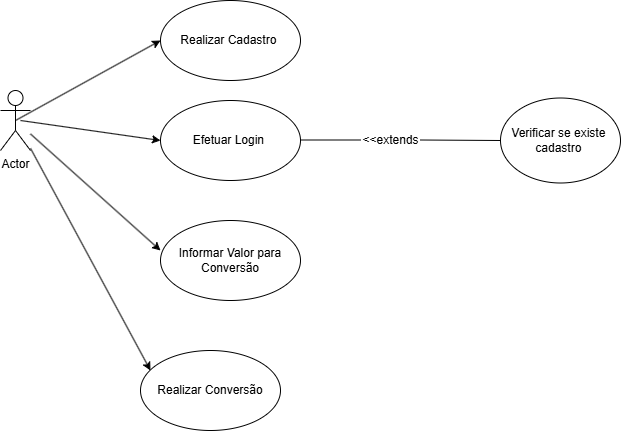

The diagram above was exported from draw.io. Its source (the exported page's mxGraphModel, read from the mxfile embedded in the PNG):
<mxGraphModel dx="794" dy="492" grid="1" gridSize="10" guides="1" tooltips="1" connect="1" arrows="1" fold="1" page="1" pageScale="1" pageWidth="827" pageHeight="1169" math="0" shadow="0">
  <root>
    <mxCell id="0" />
    <mxCell id="1" parent="0" />
    <mxCell id="ZOGIvUY53oNouFScvxK8-1" value="Actor" style="shape=umlActor;verticalLabelPosition=bottom;verticalAlign=top;html=1;outlineConnect=0;" vertex="1" parent="1">
      <mxGeometry x="80" y="180" width="30" height="60" as="geometry" />
    </mxCell>
    <mxCell id="ZOGIvUY53oNouFScvxK8-2" value="" style="endArrow=classic;html=1;rounded=0;exitX=0.5;exitY=0.5;exitDx=0;exitDy=0;exitPerimeter=0;entryX=0;entryY=0.5;entryDx=0;entryDy=0;" edge="1" parent="1" source="ZOGIvUY53oNouFScvxK8-1" target="ZOGIvUY53oNouFScvxK8-3">
      <mxGeometry width="50" height="50" relative="1" as="geometry">
        <mxPoint x="380" y="280" as="sourcePoint" />
        <mxPoint x="250" y="100" as="targetPoint" />
      </mxGeometry>
    </mxCell>
    <mxCell id="ZOGIvUY53oNouFScvxK8-3" value="Realizar Cadastro&amp;nbsp;" style="ellipse;whiteSpace=wrap;html=1;" vertex="1" parent="1">
      <mxGeometry x="240" y="90" width="140" height="80" as="geometry" />
    </mxCell>
    <mxCell id="ZOGIvUY53oNouFScvxK8-4" value="" style="endArrow=classic;html=1;rounded=0;entryX=0;entryY=0.5;entryDx=0;entryDy=0;" edge="1" parent="1" target="ZOGIvUY53oNouFScvxK8-5">
      <mxGeometry width="50" height="50" relative="1" as="geometry">
        <mxPoint x="100" y="210" as="sourcePoint" />
        <mxPoint x="210" y="210" as="targetPoint" />
      </mxGeometry>
    </mxCell>
    <mxCell id="ZOGIvUY53oNouFScvxK8-5" value="Efetuar Login&amp;nbsp;" style="ellipse;whiteSpace=wrap;html=1;" vertex="1" parent="1">
      <mxGeometry x="240" y="190" width="140" height="80" as="geometry" />
    </mxCell>
    <mxCell id="ZOGIvUY53oNouFScvxK8-7" value="" style="endArrow=none;html=1;rounded=0;exitX=1;exitY=0.5;exitDx=0;exitDy=0;" edge="1" parent="1">
      <mxGeometry width="50" height="50" relative="1" as="geometry">
        <mxPoint x="380" y="229.5" as="sourcePoint" />
        <mxPoint x="440" y="229.5" as="targetPoint" />
      </mxGeometry>
    </mxCell>
    <mxCell id="ZOGIvUY53oNouFScvxK8-8" value="&amp;lt;&amp;lt;extends" style="text;html=1;align=center;verticalAlign=middle;resizable=0;points=[];autosize=1;strokeColor=none;fillColor=none;" vertex="1" parent="1">
      <mxGeometry x="430" y="215" width="80" height="30" as="geometry" />
    </mxCell>
    <mxCell id="ZOGIvUY53oNouFScvxK8-9" value="" style="endArrow=none;html=1;rounded=0;exitX=1;exitY=0.5;exitDx=0;exitDy=0;entryX=0;entryY=0.5;entryDx=0;entryDy=0;" edge="1" parent="1" target="ZOGIvUY53oNouFScvxK8-11">
      <mxGeometry width="50" height="50" relative="1" as="geometry">
        <mxPoint x="500" y="229.5" as="sourcePoint" />
        <mxPoint x="560" y="229.5" as="targetPoint" />
      </mxGeometry>
    </mxCell>
    <mxCell id="ZOGIvUY53oNouFScvxK8-11" value="&lt;span style=&quot;text-wrap-mode: nowrap;&quot;&gt;Verificar se existe&amp;nbsp;&lt;/span&gt;&lt;div&gt;&lt;span style=&quot;text-wrap-mode: nowrap;&quot;&gt;cadastro&amp;nbsp;&lt;/span&gt;&lt;/div&gt;" style="ellipse;whiteSpace=wrap;html=1;" vertex="1" parent="1">
      <mxGeometry x="580" y="187.5" width="120" height="85" as="geometry" />
    </mxCell>
    <mxCell id="ZOGIvUY53oNouFScvxK8-12" style="edgeStyle=orthogonalEdgeStyle;rounded=0;orthogonalLoop=1;jettySize=auto;html=1;exitX=0.5;exitY=1;exitDx=0;exitDy=0;" edge="1" parent="1" source="ZOGIvUY53oNouFScvxK8-11" target="ZOGIvUY53oNouFScvxK8-11">
      <mxGeometry relative="1" as="geometry" />
    </mxCell>
    <mxCell id="ZOGIvUY53oNouFScvxK8-13" value="" style="endArrow=classic;html=1;rounded=0;entryX=0;entryY=0.375;entryDx=0;entryDy=0;entryPerimeter=0;" edge="1" parent="1" source="ZOGIvUY53oNouFScvxK8-1" target="ZOGIvUY53oNouFScvxK8-14">
      <mxGeometry width="50" height="50" relative="1" as="geometry">
        <mxPoint x="110" y="240" as="sourcePoint" />
        <mxPoint x="250" y="260" as="targetPoint" />
      </mxGeometry>
    </mxCell>
    <mxCell id="ZOGIvUY53oNouFScvxK8-14" value="Informar Valor para Conversão" style="ellipse;whiteSpace=wrap;html=1;" vertex="1" parent="1">
      <mxGeometry x="240" y="310" width="140" height="80" as="geometry" />
    </mxCell>
    <mxCell id="ZOGIvUY53oNouFScvxK8-15" value="" style="endArrow=classic;html=1;rounded=0;" edge="1" parent="1" source="ZOGIvUY53oNouFScvxK8-1">
      <mxGeometry width="50" height="50" relative="1" as="geometry">
        <mxPoint x="120" y="233" as="sourcePoint" />
        <mxPoint x="230" y="460" as="targetPoint" />
      </mxGeometry>
    </mxCell>
    <mxCell id="ZOGIvUY53oNouFScvxK8-16" value="Realizar Conversão" style="ellipse;whiteSpace=wrap;html=1;" vertex="1" parent="1">
      <mxGeometry x="220" y="440" width="140" height="80" as="geometry" />
    </mxCell>
  </root>
</mxGraphModel>